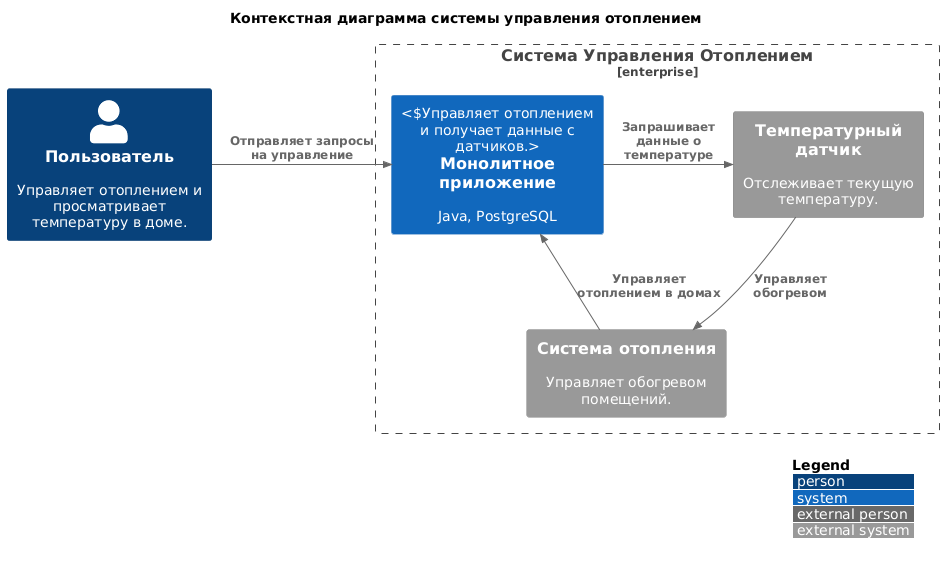

The diagram above was rendered by PlantUML. Its source (embedded in the PNG):
@startuml
!include https://raw.githubusercontent.com/plantuml-stdlib/C4-PlantUML/master/C4_Context.puml
' uncomment the following line and comment the first to use locally
' !include C4_Context.puml

LAYOUT_WITH_LEGEND()

title Контекстная диаграмма системы управления отоплением

Person(user, "Пользователь", "Управляет отоплением и просматривает температуру в доме.")

Enterprise_Boundary(c0, "Система Управления Отоплением") {
    System(monolithic_app, "Монолитное приложение", "Java, PostgreSQL", "Управляет отоплением и получает данные с датчиков.")
    
    System_Ext(sensor, "Температурный датчик", "Отслеживает текущую температуру.")
    System_Ext(heating_system, "Система отопления", "Управляет обогревом помещений.")
}

Rel_Neighbor(user, monolithic_app, "Отправляет запросы на управление")
Rel_R(monolithic_app, sensor, "Запрашивает данные о температуре")
Rel_D(sensor, heating_system, "Управляет обогревом")
Rel_Back(monolithic_app, heating_system, "Управляет отоплением в домах")
@enduml